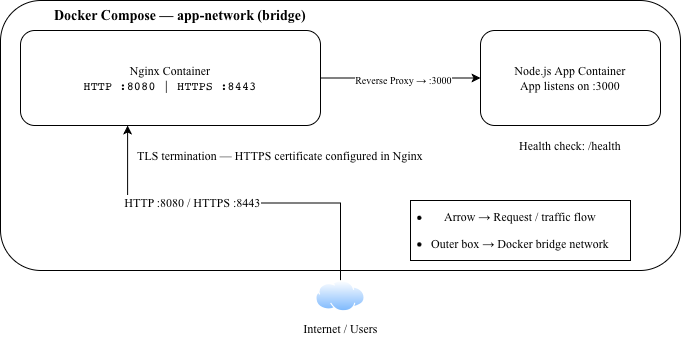

The diagram above was exported from draw.io. Its source (the exported page's mxGraphModel, read from the mxfile embedded in the PNG):
<mxGraphModel dx="818" dy="618" grid="1" gridSize="10" guides="1" tooltips="1" connect="1" arrows="1" fold="1" page="1" pageScale="1" pageWidth="850" pageHeight="1100" math="0" shadow="0">
  <root>
    <mxCell id="0" />
    <mxCell id="1" parent="0" />
    <mxCell id="4uBUgERIdW44zCSXTkRs-1" parent="1" style="rounded=1;whiteSpace=wrap;html=1;roundedPerimeter=1;" value="" vertex="1">
      <mxGeometry height="270" width="680" x="50" y="60" as="geometry" />
    </mxCell>
    <mxCell id="4uBUgERIdW44zCSXTkRs-2" parent="1" style="text;html=1;whiteSpace=wrap;strokeColor=none;fillColor=none;align=center;verticalAlign=middle;rounded=0;" value="&lt;font face=&quot;Times New Roman&quot; style=&quot;font-size: 14px;&quot;&gt;&lt;b&gt;&lt;span style=&quot;text-align: start;&quot;&gt;Docker&amp;nbsp;&lt;/span&gt;&lt;span style=&quot;text-align: start;&quot;&gt;Compose&amp;nbsp;&lt;/span&gt;&lt;span style=&quot;text-align: start;&quot;&gt;—&amp;nbsp;&lt;/span&gt;&lt;span style=&quot;text-align: start;&quot;&gt;app-network&amp;nbsp;&lt;/span&gt;&lt;span style=&quot;text-align: start;&quot;&gt;(bridge)&lt;/span&gt;&lt;/b&gt;&lt;/font&gt;" vertex="1">
      <mxGeometry height="30" width="280" x="90" y="60" as="geometry" />
    </mxCell>
    <mxCell id="4uBUgERIdW44zCSXTkRs-5" edge="1" parent="1" source="4uBUgERIdW44zCSXTkRs-3" style="edgeStyle=orthogonalEdgeStyle;rounded=0;orthogonalLoop=1;jettySize=auto;html=1;" target="4uBUgERIdW44zCSXTkRs-4" value="">
      <mxGeometry relative="1" as="geometry" />
    </mxCell>
    <mxCell id="4uBUgERIdW44zCSXTkRs-6" connectable="0" parent="4uBUgERIdW44zCSXTkRs-5" style="edgeLabel;html=1;align=center;verticalAlign=middle;resizable=0;points=[];" value="&lt;span style=&quot;text-align: start; white-space: normal;&quot;&gt;&lt;/span&gt;&lt;code style=&quot;text-align: start; white-space: normal;&quot;&gt;&lt;font face=&quot;Times New Roman&quot; style=&quot;font-size: 10px;&quot;&gt;Reverse&amp;nbsp;Proxy&amp;nbsp;→&amp;nbsp;:3000&lt;/font&gt;&lt;/code&gt;" vertex="1">
      <mxGeometry relative="1" x="0.0222" y="-2" as="geometry">
        <mxPoint as="offset" />
      </mxGeometry>
    </mxCell>
    <mxCell id="4uBUgERIdW44zCSXTkRs-3" parent="1" style="rounded=1;whiteSpace=wrap;html=1;roundedPerimeter=1;" value="&lt;div style=&quot;&quot;&gt;&lt;span style=&quot;font-family: Times New Roman;&quot;&gt;Nginx Container&lt;/span&gt;&lt;/div&gt;&lt;div style=&quot;&quot;&gt;&lt;font face=&quot;Times New Roman&quot;&gt;&lt;span style=&quot;&quot;&gt;&lt;/span&gt;&lt;code style=&quot;&quot;&gt;HTTP&amp;nbsp;:8080&amp;nbsp;|&amp;nbsp;HTTPS&amp;nbsp;:8443&lt;/code&gt;&lt;/font&gt;&lt;br&gt;&lt;/div&gt;" vertex="1">
      <mxGeometry height="95" width="300" x="70" y="90" as="geometry" />
    </mxCell>
    <mxCell id="4uBUgERIdW44zCSXTkRs-4" parent="1" style="rounded=1;whiteSpace=wrap;html=1;roundedPerimeter=1;" value="&lt;span style=&quot;text-align: start;&quot;&gt;&lt;/span&gt;&lt;code style=&quot;text-align: start;&quot;&gt;&lt;font face=&quot;Times New Roman&quot;&gt;Node.js&amp;nbsp;App&amp;nbsp;Container&lt;/font&gt;&lt;/code&gt;&lt;div&gt;&lt;code style=&quot;text-align: start;&quot;&gt;&lt;code&gt;&lt;font face=&quot;Times New Roman&quot;&gt;App&amp;nbsp;listens&amp;nbsp;on&amp;nbsp;:3000&lt;/font&gt;&lt;/code&gt;&lt;br&gt;&lt;/code&gt;&lt;/div&gt;" vertex="1">
      <mxGeometry height="95" width="180" x="530" y="90" as="geometry" />
    </mxCell>
    <mxCell id="4uBUgERIdW44zCSXTkRs-9" edge="1" parent="1" source="4uBUgERIdW44zCSXTkRs-7" style="edgeStyle=orthogonalEdgeStyle;rounded=0;orthogonalLoop=1;jettySize=auto;html=1;entryX=0.357;entryY=1;entryDx=0;entryDy=0;" target="4uBUgERIdW44zCSXTkRs-3">
      <mxGeometry relative="1" as="geometry" />
    </mxCell>
    <mxCell id="4uBUgERIdW44zCSXTkRs-10" connectable="0" parent="4uBUgERIdW44zCSXTkRs-9" style="edgeLabel;html=1;align=center;verticalAlign=middle;resizable=0;points=[];" value="&lt;span style=&quot;text-align: start; white-space: normal;&quot;&gt;&lt;/span&gt;&lt;code style=&quot;text-align: start; white-space: normal;&quot;&gt;&lt;font face=&quot;Times New Roman&quot; style=&quot;font-size: 12px;&quot;&gt;HTTP&amp;nbsp;:8080&amp;nbsp;/&amp;nbsp;HTTPS&amp;nbsp;:8443&lt;/font&gt;&lt;/code&gt;" vertex="1">
      <mxGeometry relative="1" x="0.2286" y="-1" as="geometry">
        <mxPoint as="offset" />
      </mxGeometry>
    </mxCell>
    <mxCell id="4uBUgERIdW44zCSXTkRs-7" parent="1" style="image;aspect=fixed;perimeter=ellipsePerimeter;html=1;align=center;shadow=0;dashed=0;spacingTop=3;image=img/lib/active_directory/internet_cloud.svg;" value="&lt;font face=&quot;Times New Roman&quot;&gt;Internet / Users&lt;/font&gt;" vertex="1">
      <mxGeometry height="31.5" width="50" x="365" y="340" as="geometry" />
    </mxCell>
    <mxCell id="4uBUgERIdW44zCSXTkRs-11" parent="1" style="text;html=1;whiteSpace=wrap;strokeColor=none;fillColor=none;align=center;verticalAlign=middle;rounded=0;" value="&lt;font face=&quot;Times New Roman&quot;&gt;&lt;span style=&quot;text-align: start;&quot;&gt;TLS&amp;nbsp;&lt;/span&gt;&lt;span style=&quot;text-align: start;&quot;&gt;termination&amp;nbsp;&lt;/span&gt;&lt;span style=&quot;text-align: start;&quot;&gt;—&amp;nbsp;&lt;/span&gt;&lt;span style=&quot;text-align: start;&quot;&gt;HTTPS&amp;nbsp;&lt;/span&gt;&lt;span style=&quot;text-align: start;&quot;&gt;certificate&amp;nbsp;&lt;/span&gt;&lt;span style=&quot;text-align: start;&quot;&gt;configured&amp;nbsp;&lt;/span&gt;&lt;span style=&quot;text-align: start;&quot;&gt;in&amp;nbsp;&lt;/span&gt;&lt;span style=&quot;text-align: start;&quot;&gt;Nginx&lt;/span&gt;&lt;/font&gt;" vertex="1">
      <mxGeometry height="30" width="300" x="180" y="200" as="geometry" />
    </mxCell>
    <mxCell id="4uBUgERIdW44zCSXTkRs-12" parent="1" style="text;html=1;whiteSpace=wrap;strokeColor=none;fillColor=none;align=center;verticalAlign=middle;rounded=0;" value="&lt;font face=&quot;Times New Roman&quot;&gt;&lt;span style=&quot;text-align: start;&quot;&gt;Health&amp;nbsp;&lt;/span&gt;&lt;span style=&quot;text-align: start;&quot;&gt;check:&amp;nbsp;&lt;/span&gt;&lt;span style=&quot;text-align: start;&quot;&gt;/health&lt;/span&gt;&lt;/font&gt;" vertex="1">
      <mxGeometry height="30" width="80" x="580" y="190" as="geometry" />
    </mxCell>
    <mxCell id="4uBUgERIdW44zCSXTkRs-13" parent="1" style="rounded=0;whiteSpace=wrap;html=1;" value="&lt;li&gt;&lt;p&gt;&lt;code&gt;&lt;font face=&quot;Times New Roman&quot;&gt;Arrow&amp;nbsp;→&amp;nbsp;Request&amp;nbsp;/&amp;nbsp;traffic&amp;nbsp;flow&lt;/font&gt;&lt;/code&gt;&lt;/p&gt;&lt;/li&gt;&lt;li&gt;&lt;p&gt;&lt;code&gt;&lt;font face=&quot;Times New Roman&quot;&gt;Outer&amp;nbsp;box&amp;nbsp;→&amp;nbsp;Docker&amp;nbsp;bridge&amp;nbsp;network&lt;/font&gt;&lt;/code&gt;&lt;/p&gt;&lt;/li&gt;" vertex="1">
      <mxGeometry height="60" width="220" x="460" y="260" as="geometry" />
    </mxCell>
  </root>
</mxGraphModel>